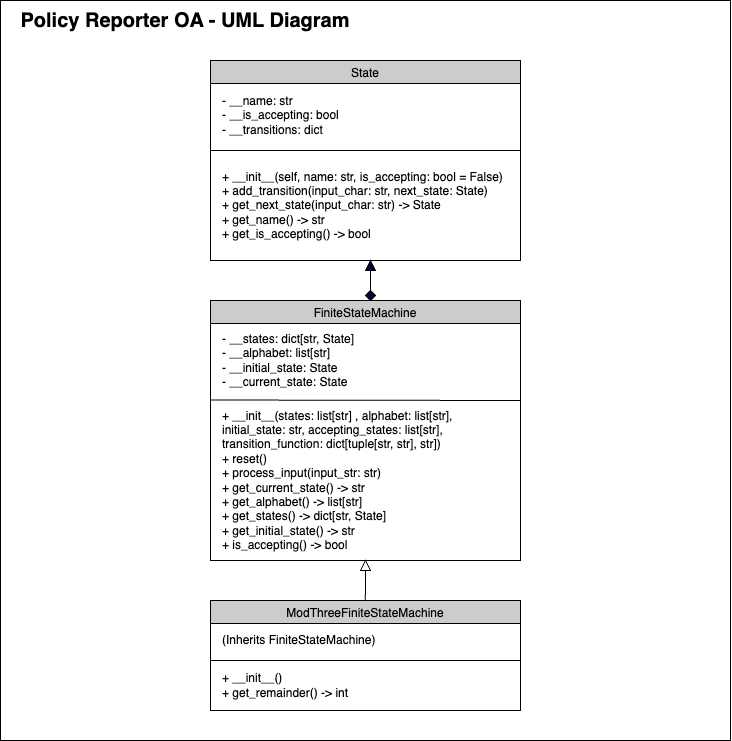

The diagram above was exported from draw.io. Its source (the exported page's mxGraphModel, read from the mxfile embedded in the PNG):
<mxGraphModel dx="1793" dy="876" grid="1" gridSize="10" guides="1" tooltips="1" connect="1" arrows="1" fold="1" page="1" pageScale="1" pageWidth="850" pageHeight="1100" background="#FFFFFF" math="0" shadow="0">
  <root>
    <mxCell id="0" />
    <mxCell id="1" parent="0" />
    <mxCell id="x9cAU0JjmJeqK03OE4BQ-44" value="" style="rounded=0;whiteSpace=wrap;html=1;" vertex="1" parent="1">
      <mxGeometry x="40" y="100" width="730" height="740" as="geometry" />
    </mxCell>
    <mxCell id="x9cAU0JjmJeqK03OE4BQ-6" value="" style="verticalLabelPosition=bottom;verticalAlign=top;html=1;shape=mxgraph.basic.acute_triangle;dx=0.5;fillColor=#000033;" vertex="1" parent="1">
      <mxGeometry x="405" y="360" width="10" height="10" as="geometry" />
    </mxCell>
    <mxCell id="x9cAU0JjmJeqK03OE4BQ-7" value="" style="endArrow=none;html=1;rounded=0;entryX=0.5;entryY=1;entryDx=0;entryDy=0;entryPerimeter=0;" edge="1" parent="1" source="x9cAU0JjmJeqK03OE4BQ-33" target="x9cAU0JjmJeqK03OE4BQ-6">
      <mxGeometry width="50" height="50" relative="1" as="geometry">
        <mxPoint x="410" y="400" as="sourcePoint" />
        <mxPoint x="460" y="490" as="targetPoint" />
        <Array as="points" />
      </mxGeometry>
    </mxCell>
    <mxCell id="x9cAU0JjmJeqK03OE4BQ-14" value="State" style="swimlane;fontStyle=0;fillColor=#CCCCCC;" vertex="1" parent="1">
      <mxGeometry x="250" y="160" width="310" height="200" as="geometry" />
    </mxCell>
    <mxCell id="x9cAU0JjmJeqK03OE4BQ-19" value="- __name: str&lt;div&gt;- __is_accepting: bool&lt;/div&gt;&lt;div&gt;- __transitions: dict&lt;/div&gt;" style="text;html=1;align=left;verticalAlign=middle;whiteSpace=wrap;rounded=0;" vertex="1" parent="x9cAU0JjmJeqK03OE4BQ-14">
      <mxGeometry x="10" y="30" width="290" height="50" as="geometry" />
    </mxCell>
    <mxCell id="x9cAU0JjmJeqK03OE4BQ-24" value="" style="endArrow=none;html=1;rounded=0;entryX=0;entryY=0.5;entryDx=0;entryDy=0;" edge="1" parent="x9cAU0JjmJeqK03OE4BQ-14">
      <mxGeometry width="50" height="50" relative="1" as="geometry">
        <mxPoint x="310" y="90" as="sourcePoint" />
        <mxPoint y="90" as="targetPoint" />
      </mxGeometry>
    </mxCell>
    <mxCell id="x9cAU0JjmJeqK03OE4BQ-27" value="+ __init__(self, name: str, is_accepting: bool = False)&lt;div&gt;+ add_transition(input_char: str, next_state: State)&lt;/div&gt;&lt;div&gt;+ get_next_state(input_char: str) -&amp;gt; State&lt;/div&gt;&lt;div&gt;+ get_name() -&amp;gt; str&lt;/div&gt;&lt;div&gt;+ get_is_accepting() -&amp;gt; bool&lt;/div&gt;" style="text;html=1;align=left;verticalAlign=middle;whiteSpace=wrap;rounded=0;" vertex="1" parent="x9cAU0JjmJeqK03OE4BQ-14">
      <mxGeometry x="10" y="90" width="290" height="110" as="geometry" />
    </mxCell>
    <mxCell id="x9cAU0JjmJeqK03OE4BQ-15" value="FiniteStateMachine" style="swimlane;fontStyle=0;fillColor=#CCCCCC;" vertex="1" parent="1">
      <mxGeometry x="250" y="400" width="310" height="260" as="geometry" />
    </mxCell>
    <mxCell id="x9cAU0JjmJeqK03OE4BQ-20" value="- __states: dict[str, State]&lt;div&gt;- __alphabet: list[str]&lt;/div&gt;&lt;div&gt;- __initial_state: State&lt;/div&gt;&lt;div&gt;- __current_state: State&lt;/div&gt;" style="text;html=1;align=left;verticalAlign=middle;whiteSpace=wrap;rounded=0;" vertex="1" parent="x9cAU0JjmJeqK03OE4BQ-15">
      <mxGeometry x="10" y="30" width="180" height="60" as="geometry" />
    </mxCell>
    <mxCell id="x9cAU0JjmJeqK03OE4BQ-25" value="" style="endArrow=none;html=1;rounded=0;entryX=0;entryY=0.5;entryDx=0;entryDy=0;" edge="1" parent="x9cAU0JjmJeqK03OE4BQ-15">
      <mxGeometry width="50" height="50" relative="1" as="geometry">
        <mxPoint x="310" y="100" as="sourcePoint" />
        <mxPoint y="99.51999999999998" as="targetPoint" />
      </mxGeometry>
    </mxCell>
    <mxCell id="x9cAU0JjmJeqK03OE4BQ-32" value="+ __init__(states: list[str] , alphabet: list[str], initial_state: str, accepting_states: list[str], transition_function: dict[tuple[str, str], str])&lt;div&gt;+ reset()&lt;/div&gt;&lt;div&gt;+ process_input(input_str: str)&lt;/div&gt;&lt;div&gt;+ get_current_state() -&amp;gt; str&lt;/div&gt;&lt;div&gt;+ get_alphabet() -&amp;gt; list[str]&lt;/div&gt;&lt;div&gt;+ get_states() -&amp;gt; dict[str, State]&lt;/div&gt;&lt;div&gt;+ get_initial_state() -&amp;gt; str&lt;/div&gt;&lt;div&gt;+ is_accepting() -&amp;gt; bool&lt;/div&gt;" style="text;html=1;align=left;verticalAlign=middle;whiteSpace=wrap;rounded=0;" vertex="1" parent="x9cAU0JjmJeqK03OE4BQ-15">
      <mxGeometry x="10" y="100" width="290" height="160" as="geometry" />
    </mxCell>
    <mxCell id="x9cAU0JjmJeqK03OE4BQ-16" value="ModThreeFiniteStateMachine" style="swimlane;fontStyle=0;fillColor=#CCCCCC;" vertex="1" parent="1">
      <mxGeometry x="250" y="700" width="310" height="110" as="geometry" />
    </mxCell>
    <mxCell id="x9cAU0JjmJeqK03OE4BQ-21" value="&lt;div&gt;(Inherits FiniteStateMachine)&lt;/div&gt;" style="text;html=1;align=left;verticalAlign=middle;whiteSpace=wrap;rounded=0;" vertex="1" parent="x9cAU0JjmJeqK03OE4BQ-16">
      <mxGeometry x="10" y="30" width="180" height="20" as="geometry" />
    </mxCell>
    <mxCell id="x9cAU0JjmJeqK03OE4BQ-26" value="" style="endArrow=none;html=1;rounded=0;entryX=0;entryY=0.5;entryDx=0;entryDy=0;" edge="1" parent="x9cAU0JjmJeqK03OE4BQ-16">
      <mxGeometry width="50" height="50" relative="1" as="geometry">
        <mxPoint x="310" y="60" as="sourcePoint" />
        <mxPoint y="60" as="targetPoint" />
      </mxGeometry>
    </mxCell>
    <mxCell id="x9cAU0JjmJeqK03OE4BQ-35" value="&lt;div&gt;+ __init__()&lt;/div&gt;&lt;div&gt;+ get_remainder() -&amp;gt; int&lt;/div&gt;" style="text;html=1;align=left;verticalAlign=middle;whiteSpace=wrap;rounded=0;" vertex="1" parent="x9cAU0JjmJeqK03OE4BQ-16">
      <mxGeometry x="10" y="70" width="180" height="30" as="geometry" />
    </mxCell>
    <mxCell id="x9cAU0JjmJeqK03OE4BQ-18" value="" style="endArrow=none;html=1;rounded=0;entryX=0.5;entryY=1;entryDx=0;entryDy=0;entryPerimeter=0;" edge="1" parent="1" target="x9cAU0JjmJeqK03OE4BQ-36">
      <mxGeometry width="50" height="50" relative="1" as="geometry">
        <mxPoint x="404.84" y="700" as="sourcePoint" />
        <mxPoint x="404.84" y="680" as="targetPoint" />
        <Array as="points">
          <mxPoint x="404.84" y="700" />
        </Array>
      </mxGeometry>
    </mxCell>
    <mxCell id="x9cAU0JjmJeqK03OE4BQ-34" value="" style="endArrow=none;html=1;rounded=0;entryX=0.5;entryY=1;entryDx=0;entryDy=0;entryPerimeter=0;" edge="1" parent="1" target="x9cAU0JjmJeqK03OE4BQ-33">
      <mxGeometry width="50" height="50" relative="1" as="geometry">
        <mxPoint x="410" y="400" as="sourcePoint" />
        <mxPoint x="410" y="370" as="targetPoint" />
        <Array as="points">
          <mxPoint x="410" y="400" />
        </Array>
      </mxGeometry>
    </mxCell>
    <mxCell id="x9cAU0JjmJeqK03OE4BQ-33" value="" style="rhombus;whiteSpace=wrap;html=1;fillColor=#000033;" vertex="1" parent="1">
      <mxGeometry x="405" y="390" width="10" height="10" as="geometry" />
    </mxCell>
    <mxCell id="x9cAU0JjmJeqK03OE4BQ-36" value="" style="verticalLabelPosition=bottom;verticalAlign=top;html=1;shape=mxgraph.basic.acute_triangle;dx=0.5;fillColor=#FFFFFF;" vertex="1" parent="1">
      <mxGeometry x="400" y="660" width="10" height="10" as="geometry" />
    </mxCell>
    <mxCell id="x9cAU0JjmJeqK03OE4BQ-45" value="&lt;font style=&quot;font-size: 20px;&quot;&gt;&lt;b&gt;Policy Reporter OA - UML Diagram&lt;/b&gt;&lt;/font&gt;" style="text;html=1;align=center;verticalAlign=middle;whiteSpace=wrap;rounded=0;" vertex="1" parent="1">
      <mxGeometry x="40" y="100" width="370" height="40" as="geometry" />
    </mxCell>
  </root>
</mxGraphModel>